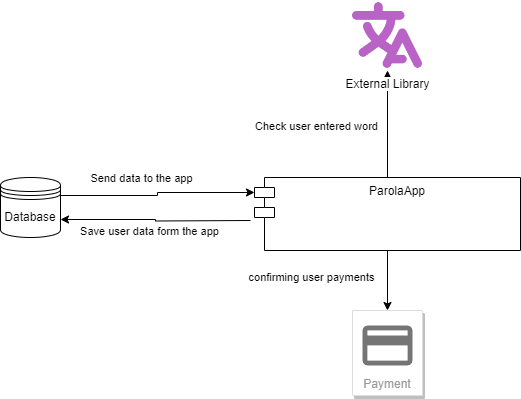

The diagram above was exported from draw.io. Its source (the exported page's mxGraphModel, read from the mxfile embedded in the PNG):
<mxGraphModel dx="1434" dy="756" grid="1" gridSize="10" guides="1" tooltips="1" connect="1" arrows="1" fold="1" page="1" pageScale="1" pageWidth="827" pageHeight="1169" math="0" shadow="0">
  <root>
    <mxCell id="0" />
    <mxCell id="1" parent="0" />
    <mxCell id="i1EGna89AJt5YXX8p7WX-13" style="edgeStyle=orthogonalEdgeStyle;rounded=0;orthogonalLoop=1;jettySize=auto;html=1;entryX=1;entryY=0.7;entryDx=0;entryDy=0;" edge="1" parent="1" target="i1EGna89AJt5YXX8p7WX-8">
      <mxGeometry relative="1" as="geometry">
        <mxPoint x="410" y="340" as="sourcePoint" />
      </mxGeometry>
    </mxCell>
    <mxCell id="i1EGna89AJt5YXX8p7WX-15" value="Save user data form the app" style="edgeLabel;html=1;align=center;verticalAlign=middle;resizable=0;points=[];" vertex="1" connectable="0" parent="i1EGna89AJt5YXX8p7WX-13">
      <mxGeometry x="-0.0036" relative="1" as="geometry">
        <mxPoint x="-7" y="10" as="offset" />
      </mxGeometry>
    </mxCell>
    <mxCell id="i1EGna89AJt5YXX8p7WX-23" value="" style="edgeStyle=orthogonalEdgeStyle;rounded=0;orthogonalLoop=1;jettySize=auto;html=1;" edge="1" parent="1" source="i1EGna89AJt5YXX8p7WX-3" target="i1EGna89AJt5YXX8p7WX-16">
      <mxGeometry relative="1" as="geometry" />
    </mxCell>
    <mxCell id="i1EGna89AJt5YXX8p7WX-27" value="confirming user payments" style="edgeLabel;html=1;align=center;verticalAlign=middle;resizable=0;points=[];" vertex="1" connectable="0" parent="i1EGna89AJt5YXX8p7WX-23">
      <mxGeometry x="-0.1333" y="1" relative="1" as="geometry">
        <mxPoint x="-78" as="offset" />
      </mxGeometry>
    </mxCell>
    <mxCell id="i1EGna89AJt5YXX8p7WX-25" style="edgeStyle=orthogonalEdgeStyle;rounded=0;orthogonalLoop=1;jettySize=auto;html=1;" edge="1" parent="1" source="i1EGna89AJt5YXX8p7WX-3" target="i1EGna89AJt5YXX8p7WX-22">
      <mxGeometry relative="1" as="geometry" />
    </mxCell>
    <mxCell id="i1EGna89AJt5YXX8p7WX-26" value="Check user entered word" style="edgeLabel;html=1;align=center;verticalAlign=middle;resizable=0;points=[];" vertex="1" connectable="0" parent="i1EGna89AJt5YXX8p7WX-25">
      <mxGeometry x="-0.0318" y="2" relative="1" as="geometry">
        <mxPoint x="-70" as="offset" />
      </mxGeometry>
    </mxCell>
    <mxCell id="i1EGna89AJt5YXX8p7WX-3" value="ParolaApp" style="shape=module;align=left;spacingLeft=20;align=center;verticalAlign=top;whiteSpace=wrap;html=1;" vertex="1" parent="1">
      <mxGeometry x="414" y="297" width="266" height="73" as="geometry" />
    </mxCell>
    <mxCell id="i1EGna89AJt5YXX8p7WX-8" value="Database" style="shape=datastore;whiteSpace=wrap;html=1;" vertex="1" parent="1">
      <mxGeometry x="160" y="297" width="60" height="60" as="geometry" />
    </mxCell>
    <mxCell id="i1EGna89AJt5YXX8p7WX-9" style="edgeStyle=orthogonalEdgeStyle;rounded=0;orthogonalLoop=1;jettySize=auto;html=1;exitX=1;exitY=0.3;exitDx=0;exitDy=0;entryX=0;entryY=0;entryDx=0;entryDy=15;entryPerimeter=0;" edge="1" parent="1" source="i1EGna89AJt5YXX8p7WX-8" target="i1EGna89AJt5YXX8p7WX-3">
      <mxGeometry relative="1" as="geometry" />
    </mxCell>
    <mxCell id="i1EGna89AJt5YXX8p7WX-10" value="Send data to the app" style="edgeLabel;html=1;align=center;verticalAlign=middle;resizable=0;points=[];" vertex="1" connectable="0" parent="i1EGna89AJt5YXX8p7WX-9">
      <mxGeometry x="-0.1829" y="1" relative="1" as="geometry">
        <mxPoint y="-17" as="offset" />
      </mxGeometry>
    </mxCell>
    <mxCell id="i1EGna89AJt5YXX8p7WX-16" value="Payment" style="strokeColor=#dddddd;shadow=1;strokeWidth=1;rounded=1;absoluteArcSize=1;arcSize=2;labelPosition=center;verticalLabelPosition=middle;align=center;verticalAlign=bottom;spacingLeft=0;fontColor=#999999;fontSize=12;whiteSpace=wrap;spacingBottom=2;html=1;" vertex="1" parent="1">
      <mxGeometry x="512" y="430" width="70" height="85" as="geometry" />
    </mxCell>
    <mxCell id="i1EGna89AJt5YXX8p7WX-17" value="" style="sketch=0;dashed=0;connectable=0;html=1;fillColor=#757575;strokeColor=none;shape=mxgraph.gcp2.payment;part=1;" vertex="1" parent="i1EGna89AJt5YXX8p7WX-16">
      <mxGeometry x="0.5" width="50" height="40" relative="1" as="geometry">
        <mxPoint x="-25" y="15" as="offset" />
      </mxGeometry>
    </mxCell>
    <mxCell id="i1EGna89AJt5YXX8p7WX-22" value="External Library" style="shape=image;html=1;verticalAlign=top;verticalLabelPosition=bottom;labelBackgroundColor=#ffffff;imageAspect=0;aspect=fixed;image=https://cdn4.iconfinder.com/data/icons/bold-purple-free-samples/32/Dictionary_Translate_Letters_Words_Translation-128.png" vertex="1" parent="1">
      <mxGeometry x="512" y="120" width="70" height="70" as="geometry" />
    </mxCell>
  </root>
</mxGraphModel>